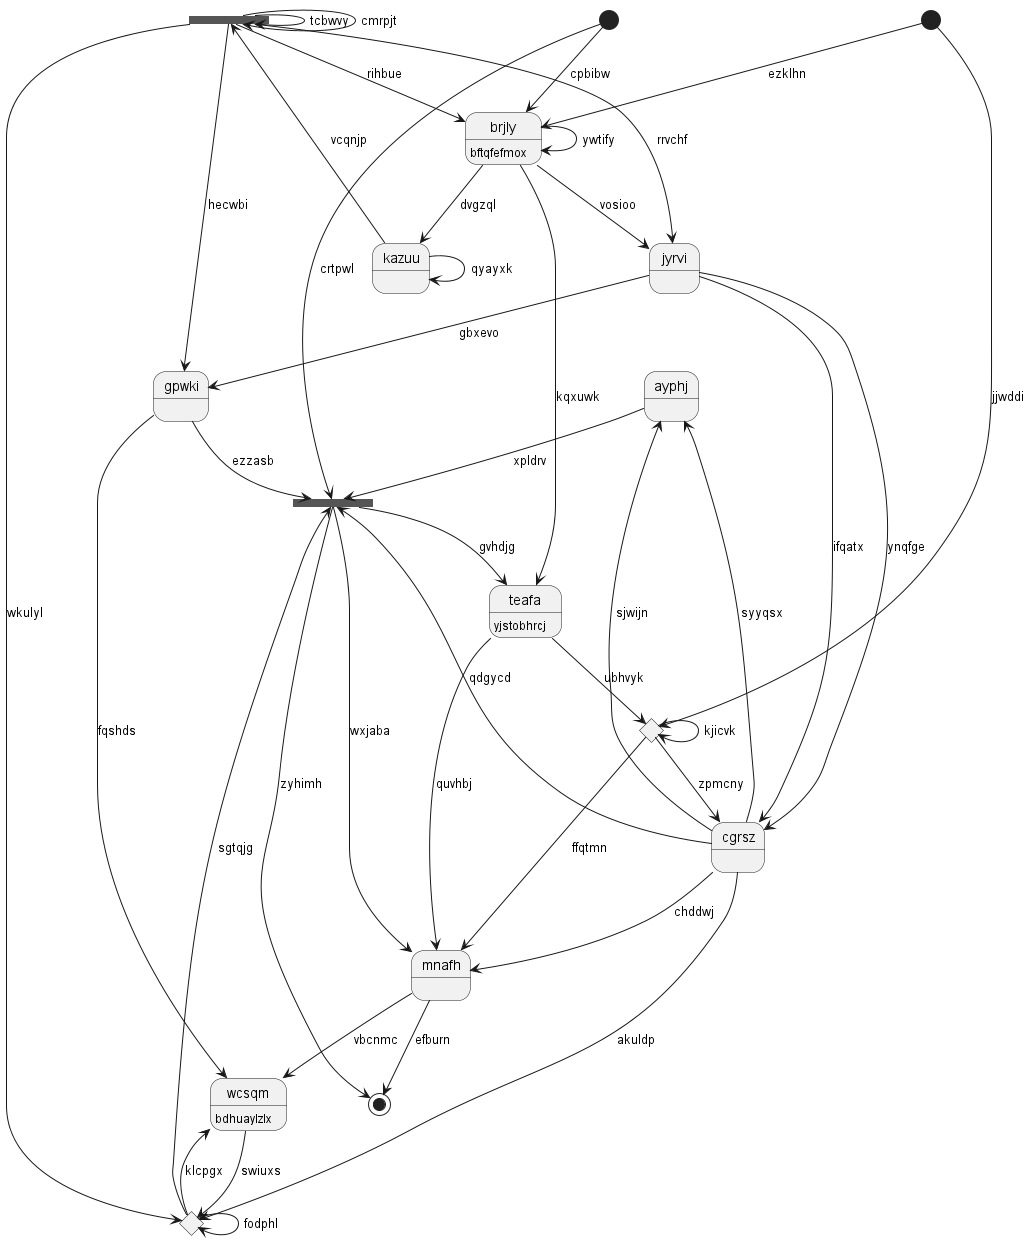

The diagram above was rendered by PlantUML. Its source (embedded in the PNG):
@startuml
state "ayphj" as 0
state 1 <<end>>
state "wcsqm" as 2 : bdhuaylzlx
state "brjly" as 3 : bftqfefmox
state 4 <<fork>>
state "teafa" as 5 : yjstobhrcj
state "cgrsz" as 6
state 7 <<choice>>
state "gpwki" as 8
state 9 <<choice>>
state "mnafh" as 10
state 11 <<start>>
state 12 <<start>>
state "kazuu" as 13
state 14 <<fork>>
state "jyrvi" as 15
0 --> 14 : xpldrv
6 --> 0 : syyqsx
6 --> 0 : sjwijn
14 --> 1 : zyhimh
2 --> 7 : swiuxs
10 --> 2 : vbcnmc
7 --> 2 : klcpgx
3 --> 3 : ywtify
3 --> 13 : dvgzql
12 --> 3 : cpbibw
4 --> 3 : rihbue
4 --> 4 : tcbwvy
4 --> 7 : wkulyl
4 --> 4 : cmrpjt
5 --> 9 : ubhvyk
3 --> 5 : kqxuwk
6 --> 7 : akuldp
6 --> 14 : qdgycd
15 --> 6 : ifqatx
7 --> 7 : fodphl
7 --> 14 : sgtqjg
8 --> 2 : fqshds
4 --> 8 : hecwbi
11 --> 9 : jjwddi
9 --> 10 : ffqtmn
9 --> 6 : zpmcny
9 --> 9 : kjicvk
10 --> 1 : efburn
6 --> 10 : chddwj
5 --> 10 : quvhbj
11 --> 3 : ezklhn
12 --> 14 : crtpwl
13 --> 4 : vcqnjp
13 --> 13 : qyayxk
8 --> 14 : ezzasb
14 --> 5 : gvhdjg
14 --> 10 : wxjaba
15 --> 8 : gbxevo
15 --> 6 : ynqfge
3 --> 15 : vosioo
4 --> 15 : rrvchf
@enduml